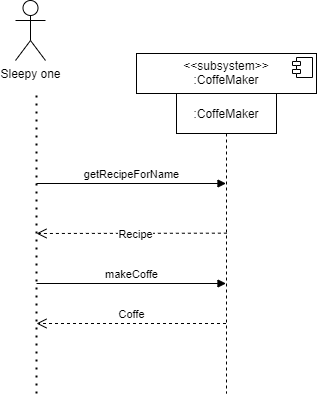

The diagram above was exported from draw.io. Its source (the exported page's mxGraphModel, read from the mxfile embedded in the PNG):
<mxGraphModel dx="554" dy="807" grid="1" gridSize="10" guides="1" tooltips="1" connect="1" arrows="1" fold="1" page="1" pageScale="1" pageWidth="827" pageHeight="1169" math="0" shadow="0">
  <root>
    <mxCell id="0" />
    <mxCell id="1" parent="0" />
    <mxCell id="RvPdHgJHw_wDE9sfHpl8-27" value="Sleepy one" style="shape=umlActor;verticalLabelPosition=bottom;verticalAlign=top;html=1;" vertex="1" parent="1">
      <mxGeometry x="99" y="117" width="30" height="60" as="geometry" />
    </mxCell>
    <mxCell id="RvPdHgJHw_wDE9sfHpl8-28" value="" style="endArrow=none;dashed=1;html=1;dashPattern=1 3;strokeWidth=2;" edge="1" parent="1">
      <mxGeometry width="50" height="50" relative="1" as="geometry">
        <mxPoint x="120" y="510" as="sourcePoint" />
        <mxPoint x="120" y="210" as="targetPoint" />
        <Array as="points">
          <mxPoint x="120" y="240" />
        </Array>
      </mxGeometry>
    </mxCell>
    <mxCell id="RvPdHgJHw_wDE9sfHpl8-44" value="" style="edgeStyle=orthogonalEdgeStyle;rounded=0;orthogonalLoop=1;jettySize=auto;html=1;" edge="1" parent="1" source="RvPdHgJHw_wDE9sfHpl8-32" target="RvPdHgJHw_wDE9sfHpl8-40">
      <mxGeometry relative="1" as="geometry" />
    </mxCell>
    <mxCell id="RvPdHgJHw_wDE9sfHpl8-32" value="&lt;p style=&quot;margin: 0px ; margin-top: 6px ; text-align: center&quot;&gt;&amp;lt;&amp;lt;subsystem&amp;gt;&amp;gt;&lt;br&gt;:CoffeMaker&lt;br&gt;&lt;/p&gt;&lt;p style=&quot;margin: 0px ; margin-left: 8px&quot;&gt;&lt;br&gt;&lt;/p&gt;" style="align=left;overflow=fill;html=1;dropTarget=0;" vertex="1" parent="1">
      <mxGeometry x="220" y="170" width="180" height="40" as="geometry" />
    </mxCell>
    <mxCell id="RvPdHgJHw_wDE9sfHpl8-33" value="" style="shape=component;jettyWidth=8;jettyHeight=4;" vertex="1" parent="RvPdHgJHw_wDE9sfHpl8-32">
      <mxGeometry x="1" width="20" height="20" relative="1" as="geometry">
        <mxPoint x="-24" y="4" as="offset" />
      </mxGeometry>
    </mxCell>
    <mxCell id="RvPdHgJHw_wDE9sfHpl8-36" value="Recipe" style="html=1;verticalAlign=bottom;endArrow=open;dashed=1;endSize=8;exitX=0.04;exitY=0.382;exitDx=0;exitDy=0;exitPerimeter=0;" edge="1" parent="1">
      <mxGeometry x="-0.0462" y="10" relative="1" as="geometry">
        <mxPoint x="310.4" y="349.6600000000001" as="sourcePoint" />
        <mxPoint x="120" y="350" as="targetPoint" />
        <mxPoint as="offset" />
      </mxGeometry>
    </mxCell>
    <mxCell id="RvPdHgJHw_wDE9sfHpl8-40" value=":CoffeMaker" style="shape=umlLifeline;perimeter=lifelinePerimeter;whiteSpace=wrap;html=1;container=1;collapsible=0;recursiveResize=0;outlineConnect=0;" vertex="1" parent="1">
      <mxGeometry x="260" y="210" width="100" height="300" as="geometry" />
    </mxCell>
    <mxCell id="RvPdHgJHw_wDE9sfHpl8-42" value="getRecipeForName" style="html=1;verticalAlign=bottom;endArrow=block;" edge="1" parent="1" target="RvPdHgJHw_wDE9sfHpl8-40">
      <mxGeometry width="80" relative="1" as="geometry">
        <mxPoint x="120" y="300" as="sourcePoint" />
        <mxPoint x="260" y="300" as="targetPoint" />
      </mxGeometry>
    </mxCell>
    <mxCell id="RvPdHgJHw_wDE9sfHpl8-43" value="makeCoffe" style="html=1;verticalAlign=bottom;endArrow=block;" edge="1" parent="1" target="RvPdHgJHw_wDE9sfHpl8-40">
      <mxGeometry width="80" relative="1" as="geometry">
        <mxPoint x="120" y="400" as="sourcePoint" />
        <mxPoint x="210" y="400" as="targetPoint" />
      </mxGeometry>
    </mxCell>
    <mxCell id="RvPdHgJHw_wDE9sfHpl8-45" value="Coffe" style="html=1;verticalAlign=bottom;endArrow=open;dashed=1;endSize=8;" edge="1" parent="1" source="RvPdHgJHw_wDE9sfHpl8-40">
      <mxGeometry relative="1" as="geometry">
        <mxPoint x="250" y="440" as="sourcePoint" />
        <mxPoint x="120" y="440" as="targetPoint" />
      </mxGeometry>
    </mxCell>
  </root>
</mxGraphModel>